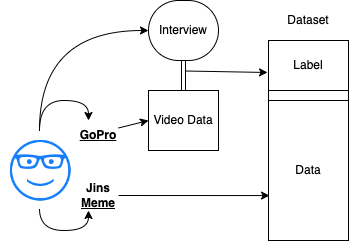

The diagram above was exported from draw.io. Its source (the exported page's mxGraphModel, read from the mxfile embedded in the PNG):
<mxGraphModel dx="782" dy="485" grid="1" gridSize="10" guides="1" tooltips="1" connect="1" arrows="1" fold="1" page="1" pageScale="1" pageWidth="827" pageHeight="1169" math="0" shadow="0">
  <root>
    <mxCell id="0" />
    <mxCell id="1" parent="0" />
    <mxCell id="uIAwOxjKACDnMiCX5ZZq-35" value="" style="rounded=0;whiteSpace=wrap;html=1;fillColor=#FFFFFF;" parent="1" vertex="1">
      <mxGeometry x="430" y="90" width="80" height="200" as="geometry" />
    </mxCell>
    <mxCell id="uIAwOxjKACDnMiCX5ZZq-10" style="edgeStyle=orthogonalEdgeStyle;rounded=0;orthogonalLoop=1;jettySize=auto;html=1;exitX=0.5;exitY=1;exitDx=0;exitDy=0;entryX=0.25;entryY=1;entryDx=0;entryDy=0;curved=1;" parent="1" source="uIAwOxjKACDnMiCX5ZZq-1" target="uIAwOxjKACDnMiCX5ZZq-7" edge="1">
      <mxGeometry relative="1" as="geometry" />
    </mxCell>
    <mxCell id="uIAwOxjKACDnMiCX5ZZq-11" style="edgeStyle=orthogonalEdgeStyle;rounded=0;orthogonalLoop=1;jettySize=auto;html=1;exitX=0.5;exitY=0;exitDx=0;exitDy=0;entryX=0.25;entryY=0;entryDx=0;entryDy=0;curved=1;" parent="1" source="uIAwOxjKACDnMiCX5ZZq-1" target="uIAwOxjKACDnMiCX5ZZq-8" edge="1">
      <mxGeometry relative="1" as="geometry" />
    </mxCell>
    <mxCell id="uIAwOxjKACDnMiCX5ZZq-26" style="edgeStyle=orthogonalEdgeStyle;rounded=0;orthogonalLoop=1;jettySize=auto;html=1;exitX=0.5;exitY=0;exitDx=0;exitDy=0;entryX=0;entryY=0.5;entryDx=0;entryDy=0;curved=1;" parent="1" source="uIAwOxjKACDnMiCX5ZZq-1" target="uIAwOxjKACDnMiCX5ZZq-17" edge="1">
      <mxGeometry relative="1" as="geometry" />
    </mxCell>
    <mxCell id="uIAwOxjKACDnMiCX5ZZq-1" value="" style="shape=image;html=1;verticalAlign=top;verticalLabelPosition=bottom;labelBackgroundColor=#ffffff;imageAspect=0;aspect=fixed;image=https://cdn1.iconfinder.com/data/icons/hawcons/32/698807-icon-63-face-glasses-128.png;fillColor=#FFFFFF;" parent="1" vertex="1">
      <mxGeometry x="162" y="180" width="78" height="78" as="geometry" />
    </mxCell>
    <mxCell id="uIAwOxjKACDnMiCX5ZZq-29" value="" style="edgeStyle=orthogonalEdgeStyle;shape=link;curved=1;rounded=0;orthogonalLoop=1;jettySize=auto;html=1;dashed=1;endArrow=none;endFill=0;" parent="1" source="uIAwOxjKACDnMiCX5ZZq-5" target="uIAwOxjKACDnMiCX5ZZq-17" edge="1">
      <mxGeometry relative="1" as="geometry" />
    </mxCell>
    <mxCell id="uIAwOxjKACDnMiCX5ZZq-5" value="Video Data" style="rounded=0;whiteSpace=wrap;html=1;fillColor=#FFFFFF;" parent="1" vertex="1">
      <mxGeometry x="310" y="140" width="70" height="60" as="geometry" />
    </mxCell>
    <mxCell id="uIAwOxjKACDnMiCX5ZZq-36" style="edgeStyle=none;rounded=0;orthogonalLoop=1;jettySize=auto;html=1;exitX=1;exitY=0.5;exitDx=0;exitDy=0;entryX=0.013;entryY=0.679;entryDx=0;entryDy=0;entryPerimeter=0;endArrow=classic;endFill=1;" parent="1" source="uIAwOxjKACDnMiCX5ZZq-7" target="uIAwOxjKACDnMiCX5ZZq-19" edge="1">
      <mxGeometry relative="1" as="geometry" />
    </mxCell>
    <mxCell id="uIAwOxjKACDnMiCX5ZZq-7" value="&lt;b&gt;Jins&lt;u&gt; Meme&lt;/u&gt;&lt;/b&gt;" style="text;html=1;strokeColor=none;fillColor=none;align=center;verticalAlign=middle;whiteSpace=wrap;rounded=0;shadow=0;sketch=0;glass=0;" parent="1" vertex="1">
      <mxGeometry x="240" y="230" width="40" height="30" as="geometry" />
    </mxCell>
    <mxCell id="uIAwOxjKACDnMiCX5ZZq-13" style="rounded=0;orthogonalLoop=1;jettySize=auto;html=1;exitX=1;exitY=0.25;exitDx=0;exitDy=0;entryX=0;entryY=0.5;entryDx=0;entryDy=0;" parent="1" source="uIAwOxjKACDnMiCX5ZZq-8" target="uIAwOxjKACDnMiCX5ZZq-5" edge="1">
      <mxGeometry relative="1" as="geometry" />
    </mxCell>
    <mxCell id="uIAwOxjKACDnMiCX5ZZq-8" value="&lt;u&gt;&lt;b&gt;GoPro&lt;/b&gt;&lt;/u&gt;" style="text;html=1;strokeColor=none;fillColor=none;align=center;verticalAlign=middle;whiteSpace=wrap;rounded=0;glass=0;" parent="1" vertex="1">
      <mxGeometry x="240" y="170" width="40" height="30" as="geometry" />
    </mxCell>
    <mxCell id="uIAwOxjKACDnMiCX5ZZq-27" style="edgeStyle=orthogonalEdgeStyle;curved=1;rounded=0;orthogonalLoop=1;jettySize=auto;html=1;exitX=0.5;exitY=1;exitDx=0;exitDy=0;entryX=0.5;entryY=0;entryDx=0;entryDy=0;endArrow=none;endFill=0;shape=link;" parent="1" source="uIAwOxjKACDnMiCX5ZZq-17" target="uIAwOxjKACDnMiCX5ZZq-5" edge="1">
      <mxGeometry relative="1" as="geometry" />
    </mxCell>
    <mxCell id="uIAwOxjKACDnMiCX5ZZq-17" value="Interview" style="rounded=1;whiteSpace=wrap;html=1;fillColor=#FFFFFF;arcSize=50;" parent="1" vertex="1">
      <mxGeometry x="310" y="50" width="70" height="60" as="geometry" />
    </mxCell>
    <mxCell id="uIAwOxjKACDnMiCX5ZZq-19" value="Data" style="rounded=0;whiteSpace=wrap;html=1;fillColor=#FFFFFF;" parent="1" vertex="1">
      <mxGeometry x="430" y="150" width="80" height="140" as="geometry" />
    </mxCell>
    <mxCell id="uIAwOxjKACDnMiCX5ZZq-34" style="edgeStyle=none;rounded=0;orthogonalLoop=1;jettySize=auto;html=1;endArrow=classic;endFill=1;entryX=-0.012;entryY=0.64;entryDx=0;entryDy=0;entryPerimeter=0;" parent="1" target="uIAwOxjKACDnMiCX5ZZq-22" edge="1">
      <mxGeometry relative="1" as="geometry">
        <mxPoint x="490" y="120" as="targetPoint" />
        <mxPoint x="347" y="120.5" as="sourcePoint" />
      </mxGeometry>
    </mxCell>
    <mxCell id="uIAwOxjKACDnMiCX5ZZq-22" value="Label" style="rounded=0;whiteSpace=wrap;html=1;fillColor=#FFFFFF;" parent="1" vertex="1">
      <mxGeometry x="430" y="90" width="80" height="50" as="geometry" />
    </mxCell>
    <mxCell id="uIAwOxjKACDnMiCX5ZZq-25" value="Dataset" style="text;html=1;strokeColor=none;fillColor=none;align=center;verticalAlign=middle;whiteSpace=wrap;rounded=0;" parent="1" vertex="1">
      <mxGeometry x="430" y="60" width="80" height="20" as="geometry" />
    </mxCell>
  </root>
</mxGraphModel>